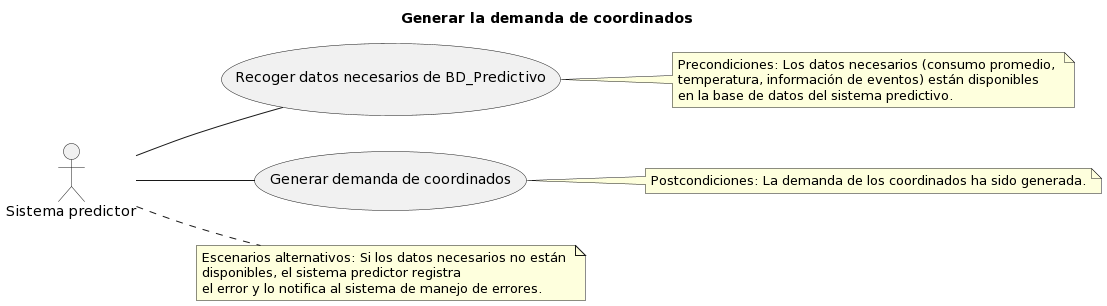

The diagram above was rendered by PlantUML. Its source (embedded in the PNG):
@startuml
left to right direction
title Generar la demanda de coordinados

actor "Sistema predictor" as Predictor


Predictor -- (Recoger datos necesarios de BD_Predictivo)
Predictor -- (Generar demanda de coordinados)

note right of (Recoger datos necesarios de BD_Predictivo)
  Precondiciones: Los datos necesarios (consumo promedio, 
  temperatura, información de eventos) están disponibles 
  en la base de datos del sistema predictivo.
end note

note right of (Generar demanda de coordinados)
  Postcondiciones: La demanda de los coordinados ha sido generada.
end note

note right of Predictor
  Escenarios alternativos: Si los datos necesarios no están 
  disponibles, el sistema predictor registra 
  el error y lo notifica al sistema de manejo de errores.
end note
@enduml